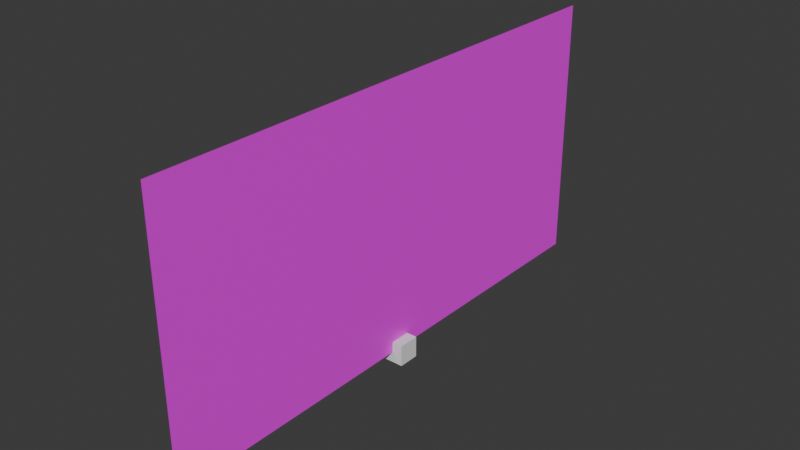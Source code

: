 # Source: dig_eula.blend  (saved by Blender 4.2.66; exported with 4.5.12 LTS)
import bpy
from mathutils import Matrix  # noqa: F401  (used for matrix-valued properties, if any)

bpy.ops.wm.read_factory_settings(use_empty=True)
scene = bpy.context.scene
scene.name = 'Scene'

# ---- collections
col_collection = bpy.data.collections.new('Collection'); scene.collection.children.link(col_collection)

# ---- images (referenced by path relative to the original .blend; pixels are not part of the script)
import os
ASSET_DIR = os.environ.get("B2B_ASSET_DIR", "")  # directory of the original .blend (textures are referenced by path, not embedded)
HERE = os.path.dirname(os.path.abspath(__file__))  # packed textures are extracted next to this script under _unpacked/

def load_image(name, relpath, width, height, colorspace="sRGB"):
    """Load a texture the original file referenced (path relative to the .blend, or extracted next to this script)."""
    p = next((c for c in (os.path.join(HERE, relpath), os.path.join(ASSET_DIR, relpath)) if relpath and os.path.exists(c)), "")
    if p:
        img = bpy.data.images.load(p, check_existing=True)
        img.name = name
    else:  # same state as the original file: an image datablock whose file is absent (Cycles renders it pink)
        img = bpy.data.images.new(name, width, height)
        img.source = "FILE"
        img.filepath = "//" + (relpath or name)
    img.colorspace_settings.name = colorspace
    return img
img_0_tif = load_image('0.tif', '0.tif', 1024, 1024, 'sRGB')

# ---- materials (node trees are filled in below, after node groups)
mat_dig_eula = bpy.data.materials.new('dig_eula')
mat_dig_eula.surface_render_method = 'BLENDED'
mat_dig_eula.blend_method = 'BLEND'
mat_dig_eula.alpha_threshold = 0.0
mat_dig_eula.use_transparent_shadow = False
mat_dig_eula.diffuse_color = (0.68, 0.2592, 0.4386, 1.0)
mat_dig_eula.roughness = 0.5
mat_dig_eula.line_color = (0.0, 0.0, 0.0, 1.0)

# ---- material node trees
mat_dig_eula.use_nodes = True; mat_dig_eula.node_tree.nodes.clear()
_N = mat_dig_eula.node_tree.nodes; _L = mat_dig_eula.node_tree.links
n0 = _N.new('ShaderNodeOutputMaterial'); n0.name = 'Material Output'; n0.location = (300, 300)
n1 = _N.new('ShaderNodeBsdfPrincipled'); n1.name = 'Principled BSDF'; n1.location = (10, 300)
n1.inputs[3].default_value = 1.45
n2 = _N.new('ShaderNodeTexImage'); n2.name = 'Image Texture'; n2.location = (-280, 280)
n2.image = img_0_tif
_L.new(n1.outputs[0], n0.inputs[0])
_L.new(n2.outputs[0], n1.inputs[0])
_L.new(n2.outputs[1], n1.inputs[4])
n0.is_active_output = True

# ---- world
world_world = bpy.data.worlds.new('World'); scene.world = world_world
world_world.use_nodes = True; world_world.node_tree.nodes.clear()
_N = world_world.node_tree.nodes; _L = world_world.node_tree.links
n0 = _N.new('ShaderNodeOutputWorld'); n0.name = 'World Output'; n0.location = (300, 300)
n1 = _N.new('ShaderNodeBackground'); n1.name = 'Background'; n1.location = (10, 300)
n1.inputs[0].default_value = (0.05088, 0.05088, 0.05088, 1.0)
_L.new(n1.outputs[0], n0.inputs[0])
n0.is_active_output = True
world_world.color = (0.05088, 0.05088, 0.05088)
world_world.use_sun_shadow = False
world_world.sun_shadow_jitter_overblur = 0.0

# ---- meshes
me_b_dig_eula = bpy.data.meshes.new('b_dig_eula')
me_b_dig_eula.from_pydata([(-1.0, -1.0, -1.0), (-1.0, -1.0, 1.0), (-1.0, 1.0, -1.0), (-1.0, 1.0, 1.0), (1.0, -1.0, -1.0), (1.0, -1.0, 1.0), (1.0, 1.0, -1.0), (1.0, 1.0, 1.0)], [], [(0, 1, 3, 2), (2, 3, 7, 6), (6, 7, 5, 4), (4, 5, 1, 0), (2, 6, 4, 0), (7, 3, 1, 5)])
_uv = me_b_dig_eula.uv_layers.new(name='UVMap')
_uv.uv.foreach_set('vector', [0.375, 0.0, 0.625, 0.0, 0.625, 0.25, 0.375, 0.25, 0.375, 0.25, 0.625, 0.25, 0.625, 0.5, 0.375, 0.5, 0.375, 0.5, 0.625, 0.5, 0.625, 0.75, 0.375, 0.75, 0.375, 0.75, 0.625, 0.75, 0.625, 1.0, 0.375, 1.0, 0.125, 0.5, 0.375, 0.5, 0.375, 0.75, 0.125, 0.75, 0.625, 0.5, 0.875, 0.5, 0.875, 0.75, 0.625, 0.75])
me_b_dig_eula.update()
me_dig_eula = bpy.data.meshes.new('dig_eula')
me_dig_eula.from_pydata([(-2.434e-06, -25.0, -12.5), (1.341e-06, 25.0, -12.5), (-1.341e-06, -25.0, 12.5), (2.434e-06, 25.0, 12.5)], [], [(0, 1, 3, 2)])
_uv = me_dig_eula.uv_layers.new(name='UVMap')
_uv.uv.foreach_set('vector', [0.001953, 0.003906, 0.998, 0.003906, 0.998, 0.9961, 0.001953, 0.9961])
me_dig_eula.materials.append(mat_dig_eula)
me_dig_eula.update()

# ---- objects
ob_b_dig_eula = bpy.data.objects.new('b_dig_eula', me_b_dig_eula)
ob_dig_eula = bpy.data.objects.new('dig_eula', me_dig_eula)

# ---- transforms, parenting, visibility, modifiers, constraints
ob_b_dig_eula.location = (0.0, 0.0, 0.0)
_m = ob_b_dig_eula.modifiers.new('Triangulate', 'TRIANGULATE')
_m.keep_custom_normals = True
_m = ob_b_dig_eula.modifiers.new('EdgeSplit', 'EDGE_SPLIT')
_m.use_edge_angle = False
ob_dig_eula.parent = ob_b_dig_eula
ob_dig_eula.location = (0.0, 0.0, 12.5)
_m = ob_dig_eula.modifiers.new('Triangulate', 'TRIANGULATE')
_m.keep_custom_normals = True
_m = ob_dig_eula.modifiers.new('EdgeSplit', 'EDGE_SPLIT')
_m.use_edge_angle = False

# ---- collection membership
col_collection.objects.link(ob_b_dig_eula)
col_collection.objects.link(ob_dig_eula)

# ---- scene / render settings (as saved in the file)
scene.frame_start = 1; scene.frame_end = 3; scene.frame_set(1)
scene.render.engine = 'BLENDER_EEVEE_NEXT'
scene.cycles.sampling_pattern = 'TABULATED_SOBOL'
scene.eevee.ray_tracing_options.trace_max_roughness = 0.0
bpy.context.view_layer.update()

# ---- added for rendering (the .blend has no active camera and no usable light): camera, sun
cam_auto = bpy.data.cameras.new('AutoCamera')
cam_auto.lens = 50.0
cam_auto.sensor_width = 36.0
cam_auto.clip_end = 1000.0
ob_auto_camera = bpy.data.objects.new('AutoCamera', cam_auto)
scene.collection.objects.link(ob_auto_camera)
ob_auto_camera.location = (52.1748, -62.6098, 53.7398)
ob_auto_camera.rotation_euler = (1.09748, -7.21219e-08, 0.694738)
scene.camera = ob_auto_camera
light_auto_sun = bpy.data.lights.new('AutoSun', 'SUN')
light_auto_sun.energy = 3.0
light_auto_sun.angle = 0.0523599
ob_auto_sun = bpy.data.objects.new('AutoSun', light_auto_sun)
scene.collection.objects.link(ob_auto_sun)
ob_auto_sun.rotation_euler = (0.872665, 0.174533, 0.523599)
bpy.context.view_layer.update()
